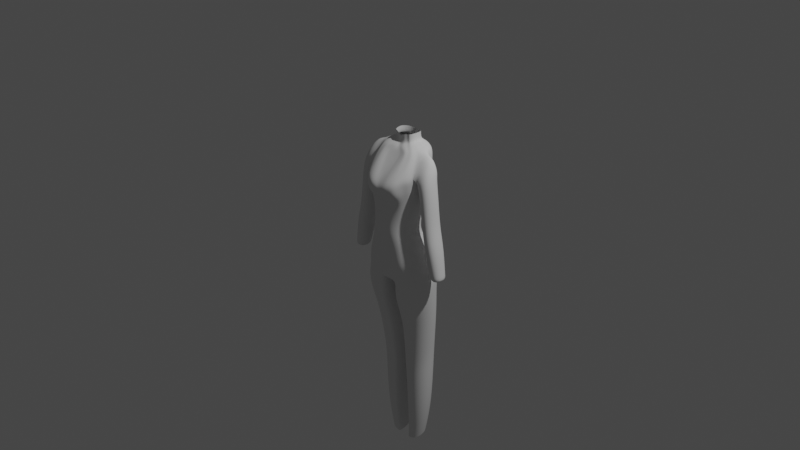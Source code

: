 # Source: femalemodel.blend  (saved by Blender 3.3.6; exported with 4.5.12 LTS)
import bpy
from mathutils import Matrix  # noqa: F401  (used for matrix-valued properties, if any)

bpy.ops.wm.read_factory_settings(use_empty=True)
scene = bpy.context.scene
scene.name = 'Scene'

# ---- collections
col_collection = bpy.data.collections.new('Collection'); scene.collection.children.link(col_collection)

# ---- world
world_world = bpy.data.worlds.new('World'); scene.world = world_world
world_world.use_nodes = True; world_world.node_tree.nodes.clear()
_N = world_world.node_tree.nodes; _L = world_world.node_tree.links
n0 = _N.new('ShaderNodeOutputWorld'); n0.name = 'World Output'; n0.location = (300, 300)
n1 = _N.new('ShaderNodeBackground'); n1.name = 'Background'; n1.location = (10, 300)
n1.inputs[0].default_value = (0.05088, 0.05088, 0.05088, 1.0)
_L.new(n1.outputs[0], n0.inputs[0])
n0.is_active_output = True
world_world.color = (0.05088, 0.05088, 0.05088)
world_world.use_sun_shadow = False
world_world.sun_shadow_jitter_overblur = 0.0

# ---- cameras
cam_camera = bpy.data.cameras.new('Camera')
cam_camera.clip_end = 100.0
cam_camera.ortho_scale = 7.314

# ---- lights
light_light = bpy.data.lights.new('Light', 'POINT')
light_light.transmission_factor = 0.0
light_light.energy = 1000.0
light_light.shadow_soft_size = 0.1
light_light.shadow_maximum_resolution = 0.006
light_light.use_absolute_resolution = True

# ---- meshes
me_cylinder = bpy.data.meshes.new('Cylinder')
me_cylinder.from_pydata([(0.0, 0.8305, -0.9866), (0.0, 0.8305, 1.046), (0.0, -0.8305, -0.9866), (0.0, -0.8305, 1.046), (-0.4449, -0.8146, -1.074), (-0.4689, -0.8146, 0.9115), (-0.5976, -0.7673, -1.105), (-0.62, -0.7673, 0.8735), (-0.7383, -0.6906, -1.134), (-0.7593, -0.6906, 0.8385), (-0.8617, -0.5873, -1.159), (-0.8813, -0.5873, 0.8078), (-0.9629, -0.4614, -1.179), (-0.9815, -0.4614, 0.7826), (-1.038, -0.3178, -1.194), (-1.056, -0.3178, 0.7639), (-1.084, -0.162, -1.204), (-1.102, -0.162, 0.7524), (-1.1, 1.349e-08, -1.207), (-1.117, 1.327e-08, 0.7485), (-1.084, 0.162, -1.204), (-1.102, 0.162, 0.7524), (-1.038, 0.3178, -1.194), (-1.056, 0.3178, 0.7639), (-0.9629, 0.4614, -1.179), (-0.9815, 0.4614, 0.7826), (-0.8617, 0.5873, -1.159), (-0.8813, 0.5873, 0.8078), (-0.7383, 0.6906, -1.134), (-0.7593, 0.6906, 0.8385), (-0.5976, 0.7673, -1.105), (-0.62, 0.7673, 0.8735), (-0.4449, 0.8146, -1.074), (-0.4689, 0.8146, 0.9115), (0.0, 0.9233, 0.2931), (0.0, -0.6128, 0.2931), (-0.2875, -0.598, 0.2931), (-0.4316, -0.5543, 0.2931), (-0.5643, -0.4833, 0.2931), (-0.6807, -0.3878, 0.2931), (-0.7762, -0.2714, 0.2931), (-0.8472, -0.1387, 0.2931), (-0.8909, 0.005421, 0.2931), (-0.9057, 0.1553, 0.2931), (-0.8909, 0.3051, 0.2931), (-0.8472, 0.4492, 0.2931), (-0.7762, 0.582, 0.2931), (-0.6807, 0.6983, 0.2931), (-0.5643, 0.7938, 0.2931), (-0.4316, 0.8648, 0.2931), (-0.2875, 0.9085, 0.2931), (0.0, -0.7217, -0.2687), (-0.2754, -0.7063, -0.2687), (-0.4253, -0.6608, -0.2687), (-0.5635, -0.587, -0.2687), (-0.6846, -0.4876, -0.2687), (-0.784, -0.3664, -0.2687), (-0.8579, -0.2282, -0.2687), (-0.9034, -0.0783, -0.2687), (-0.9187, 0.07763, -0.2687), (-0.9034, 0.2336, -0.2687), (-0.8579, 0.3835, -0.2687), (-0.784, 0.5217, -0.2687), (-0.6846, 0.6428, -0.2687), (-0.5635, 0.7422, -0.2687), (-0.4253, 0.8161, -0.2687), (-0.2754, 0.8616, -0.2687), (0.0, 0.8769, -0.2687), (0.0, 1.142, -1.268), (0.0, -0.987, -1.323), (-0.3896, -0.9681, -1.427), (-0.5711, -0.9119, -1.464), (-0.7383, -0.8207, -1.498), (-0.8849, -0.6979, -1.527), (-1.005, -0.5484, -1.552), (-1.095, -0.3777, -1.57), (-1.15, -0.1926, -1.581), (-1.168, 1.416e-08, -1.585), (-1.15, 0.1926, -1.581), (-1.095, 0.3777, -1.57), (-1.005, 0.5484, -1.552), (-0.8849, 0.6979, -1.527), (-0.7383, 0.9758, -1.442), (-0.5711, 1.067, -1.408), (-0.3896, 1.123, -1.372), (0.0, 1.24, -1.626), (0.0, -1.085, -1.681), (-0.3535, -1.064, -1.795), (-0.5529, -1.002, -1.836), (-0.7366, -0.9018, -1.873), (-0.8977, -0.7669, -1.906), (-1.03, -0.6026, -1.933), (-1.128, -0.415, -1.953), (-1.189, -0.2116, -1.965), (-1.209, 1.359e-08, -1.969), (-1.189, 0.2116, -1.965), (-1.128, 0.415, -1.953), (-1.03, 0.6026, -1.933), (-0.8977, 0.7669, -1.906), (-0.7366, 1.057, -1.818), (-0.5529, 1.157, -1.781), (-0.3535, 1.219, -1.74), (-0.2219, -0.8226, -1.03), (-0.2338, -0.8226, 0.9788), (-0.2219, 0.8226, -1.03), (-0.2338, 0.8226, 0.9788), (-0.1433, 0.9159, 0.2931), (-0.1433, -0.6054, 0.2931), (-0.1373, -0.714, -0.2687), (-0.1373, 0.8693, -0.2687), (-0.1943, -0.9776, -1.375), (-0.1943, 1.133, -1.319), (-0.1763, -1.074, -1.738), (-0.1763, 1.229, -1.683), (-0.3185, 0.7799, 1.676), (-0.3185, -0.8716, 1.064), (-0.5702, 0.7969, 1.606), (-0.732, 0.7636, 1.55), (-0.8811, 0.6996, 1.486), (-1.012, 0.6074, 1.417), (-1.119, 0.4904, 1.345), (-1.199, 0.3532, 1.273), (-1.248, 0.2011, 1.203), (-1.264, 0.03991, 1.139), (-1.248, -0.1242, 1.083), (-1.199, -0.2849, 1.036), (-1.119, -0.436, 1.001), (-1.012, -0.5717, 0.9798), (-0.8811, -0.6868, 0.9722), (-0.732, -0.7769, 0.9787), (-0.5702, -0.8385, 0.9993), (0.0, -0.9045, 1.128), (0.0, 0.763, 1.747), (-0.3745, 0.7239, 1.889), (-0.3745, -0.9582, 1.265), (-0.6308, 0.7413, 1.817), (-0.7956, 0.7073, 1.76), (-0.9475, 0.6422, 1.695), (-1.081, 0.5482, 1.625), (-1.19, 0.429, 1.551), (-1.271, 0.2893, 1.478), (-1.321, 0.1344, 1.407), (-1.338, -0.02979, 1.341), (-1.321, -0.1969, 1.284), (-1.271, -0.3606, 1.237), (-1.19, -0.5145, 1.201), (-1.081, -0.6527, 1.179), (-0.9475, -0.77, 1.172), (-0.7956, -0.8617, 1.178), (-0.6308, -0.9245, 1.199), (0.0, -0.9917, 1.33), (0.0, 0.7067, 1.96), (-0.4578, 0.6664, 2.191), (-0.4578, -1.166, 1.468), (-0.7186, 0.6841, 2.118), (-0.8862, 0.6496, 2.06), (-1.041, 0.5833, 1.994), (-1.176, 0.4877, 1.922), (-1.287, 0.3665, 1.847), (-1.37, 0.2244, 1.773), (-1.421, 0.06681, 1.7), (-1.438, -0.1002, 1.634), (-1.421, -0.2702, 1.575), (-1.37, -0.4367, 1.527), (-1.287, -0.7147, 1.403), (-1.176, -0.8553, 1.381), (-1.041, -0.9745, 1.373), (-0.8862, -1.068, 1.38), (-0.7186, -1.132, 1.401), (0.0, -1.2, 1.534), (0.0, 0.6489, 2.263), (-0.4644, 0.6276, 2.393), (-0.4644, -1.244, 1.655), (-0.7312, 0.6456, 2.318), (-0.9026, 0.6103, 2.259), (-1.061, 0.5425, 2.191), (-1.199, 0.4447, 2.118), (-1.313, 0.3207, 2.041), (-1.397, 0.1753, 1.965), (-1.449, 0.01412, 1.891), (-1.467, -0.1567, 1.823), (-1.449, -0.3307, 1.763), (-1.397, -0.501, 1.714), (-1.313, -0.7826, 1.589), (-1.199, -0.9264, 1.566), (-1.061, -1.048, 1.558), (-0.9026, -1.144, 1.565), (-0.7312, -1.209, 1.587), (0.0, -1.279, 1.723), (0.0, 0.6096, 2.511), (-0.1169, -0.8266, 1.012), (-0.1109, 0.8266, -1.008), (-0.07167, 0.9196, 0.2931), (-0.06865, 0.8731, -0.2687), (-0.09713, 1.137, -1.294), (-0.08813, 1.235, -1.654), (-0.1109, -0.8266, -1.008), (-0.1169, 0.8266, 1.012), (-0.07167, -0.6091, 0.2931), (-0.06865, -0.7178, -0.2687), (-0.09713, -0.9823, -1.349), (-0.08813, -1.079, -1.71), (-0.1261, 0.7714, 1.712), (-0.1261, -0.888, 1.096), (-0.1872, 0.7153, 1.925), (-0.1872, -0.9749, 1.298), (-0.2289, 0.6577, 2.227), (-0.2289, -1.183, 1.501), (-0.2322, 0.6186, 2.474), (-0.2322, -1.262, 1.689), (-0.5288, 0.6276, 2.724), (-0.5288, -1.244, 1.986), (-0.7955, 0.6456, 2.649), (-0.967, 0.6103, 2.59), (-1.125, 0.5425, 2.522), (-1.264, 0.4447, 2.449), (-1.377, 0.3207, 2.372), (-1.462, 0.1753, 2.296), (-1.514, 0.01412, 2.222), (-1.531, -0.1567, 2.154), (-1.514, -0.3307, 2.094), (-1.462, -0.501, 2.045), (-1.377, -0.7826, 1.92), (-1.264, -0.9264, 1.897), (-1.125, -1.048, 1.889), (-0.967, -1.144, 1.896), (-0.7955, -1.209, 1.918), (-0.1586, 0.6186, 2.761), (-0.1586, -1.262, 2.02), (-0.5398, 0.6276, 2.956), (-0.5398, -1.123, 2.306), (-0.8066, 0.6456, 2.881), (-0.9781, 0.6103, 2.822), (-1.136, 0.5425, 2.754), (-1.275, 0.4447, 2.681), (-1.388, 0.3207, 2.604), (-1.473, 0.1753, 2.528), (-1.525, 0.01412, 2.454), (-1.542, -0.1567, 2.386), (-1.525, -0.3307, 2.326), (-1.473, -0.501, 2.277), (-1.388, -0.6611, 2.24), (-1.275, -0.805, 2.217), (-1.136, -0.927, 2.209), (-0.9781, -1.022, 2.216), (-0.8066, -1.088, 2.238), (-0.1696, 0.6186, 2.993), (-0.1696, -1.14, 2.34), (-0.5783, 0.5663, 3.396), (-0.5783, -1.054, 2.795), (-0.8253, 0.583, 3.327), (-0.9841, 0.5504, 3.272), (-1.13, 0.4875, 3.21), (-1.259, 0.397, 3.142), (-1.364, 0.2823, 3.071), (-1.442, 0.1477, 3.0), (-1.49, -0.001598, 2.932), (-1.506, -0.1598, 2.869), (-1.49, -0.3208, 2.813), (-1.442, -0.4785, 2.768), (-1.364, -0.6267, 2.734), (-1.259, -0.7599, 2.713), (-1.13, -0.8729, 2.705), (-0.9841, -0.9612, 2.711), (-0.8253, -1.022, 2.732), (-0.2357, 0.558, 3.431), (-0.2357, -1.07, 2.826), (-0.5512, 0.2193, 4.445), (-0.5512, -1.177, 3.927), (-0.7639, 0.2337, 4.386), (-0.9007, 0.2056, 4.338), (-1.027, 0.1515, 4.285), (-1.137, 0.07351, 4.226), (-1.228, -0.02536, 4.165), (-1.295, -0.1413, 4.104), (-1.337, -0.2699, 4.045), (-1.351, -0.4061, 3.991), (-1.337, -0.5448, 3.943), (-1.295, -0.6807, 3.904), (-1.228, -0.8084, 3.875), (-1.137, -0.9231, 3.856), (-1.027, -1.02, 3.85), (-0.9007, -1.097, 3.855), (-0.7639, -1.149, 3.873), (-0.256, 0.2122, 4.475), (-0.256, -1.19, 3.955), (-0.4272, 0.004539, 6.294), (-0.4272, -1.233, 5.835), (-0.6158, 0.01731, 6.241), (-0.7371, -0.007653, 6.2), (-0.8488, -0.05563, 6.152), (-0.9468, -0.1248, 6.1), (-1.027, -0.2125, 6.046), (-1.087, -0.3153, 5.992), (-1.124, -0.4293, 5.94), (-1.136, -0.5501, 5.891), (-1.124, -0.6731, 5.849), (-1.087, -0.7936, 5.814), (-1.027, -0.9068, 5.788), (-0.9468, -1.009, 5.772), (-0.8488, -1.095, 5.766), (-0.7371, -1.162, 5.771), (-0.6158, -1.209, 5.787), (-0.1654, -0.00181, 6.321), (-0.1654, -1.246, 5.859), (-0.4609, -0.02929, 6.994), (-0.4609, -1.195, 6.561), (-0.6387, -0.01727, 6.944), (-0.7529, -0.04078, 6.904), (-0.8582, -0.08597, 6.859), (-0.9504, -0.1511, 6.811), (-1.026, -0.2337, 6.76), (-1.082, -0.3306, 6.709), (-1.117, -0.438, 6.659), (-1.129, -0.5518, 6.614), (-1.117, -0.6677, 6.574), (-1.082, -0.7811, 6.541), (-1.026, -0.8878, 6.517), (-0.9504, -0.9837, 6.502), (-0.8582, -1.065, 6.496), (-0.7529, -1.129, 6.501), (-0.6387, -1.172, 6.515), (-0.2143, -0.03527, 7.018), (-0.2143, -1.207, 6.584), (-0.4807, -0.09101, 8.733), (-0.4807, -1.126, 8.349), (-0.6385, -0.08033, 8.689), (-0.7399, -0.1012, 8.654), (-0.8333, -0.1413, 8.614), (-0.9153, -0.1992, 8.571), (-0.9825, -0.2725, 8.525), (-1.032, -0.3585, 8.48), (-1.063, -0.4538, 8.436), (-1.074, -0.5549, 8.396), (-1.063, -0.6577, 8.361), (-1.032, -0.7584, 8.332), (-0.9825, -0.8532, 8.31), (-0.9153, -0.9382, 8.296), (-0.8333, -1.01, 8.292), (-0.7399, -1.067, 8.296), (-0.6385, -1.105, 8.309), (-0.2618, -0.09632, 8.755), (-0.2618, -1.137, 8.369), (-0.4139, -0.1919, 9.805), (-0.4139, -1.013, 9.501), (-0.539, -0.1834, 9.77), (-0.6195, -0.2, 9.743), (-0.6936, -0.2318, 9.711), (-0.7586, -0.2777, 9.677), (-0.8119, -0.3359, 9.641), (-0.8515, -0.4041, 9.605), (-0.8759, -0.4797, 9.57), (-0.8842, -0.5599, 9.538), (-0.8759, -0.6414, 9.51), (-0.8515, -0.7214, 9.487), (-0.8119, -0.7965, 9.47), (-0.7586, -0.864, 9.459), (-0.6936, -0.9212, 9.455), (-0.6195, -0.966, 9.459), (-0.539, -0.9966, 9.469), (-0.2402, -0.1961, 9.823), (-0.2402, -1.021, 9.517), (-0.3502, -0.217, 10.2), (-0.3502, -0.9849, 9.92), (-0.4672, -0.2091, 10.17), (-0.5425, -0.2246, 10.15), (-0.6118, -0.2544, 10.12), (-0.6725, -0.2973, 10.08), (-0.7224, -0.3516, 10.05), (-0.7595, -0.4154, 10.02), (-0.7823, -0.4861, 9.985), (-0.79, -0.5611, 9.955), (-0.7823, -0.6374, 9.929), (-0.7595, -0.7121, 9.907), (-0.7224, -0.7824, 9.891), (-0.6725, -0.8455, 9.881), (-0.6118, -0.899, 9.877), (-0.5425, -0.9409, 9.88), (-0.4672, -0.9695, 9.89), (-0.1878, -0.221, 10.22), (-0.1878, -0.9926, 9.935), (0.0, 0.3792, -2.724), (0.0, -1.087, -2.719), (-0.4936, -1.073, -2.796), (-0.6275, -1.032, -2.823), (-0.751, -0.9644, -2.848), (-0.8591, -0.8738, -2.87), (-0.9479, -0.7634, -2.888), (-1.014, -0.6375, -2.902), (-1.014, -0.07997, -3.003), (-0.9479, 0.04596, -2.888), (-0.8591, 0.2342, -2.87), (-0.7219, 0.2798, -2.853), (-0.5985, 0.3678, -2.828), (-0.4646, 0.3652, -2.801), (-0.3746, -1.08, -2.758), (-0.3455, 0.3722, -2.763), (-0.2864, 0.3757, -2.743), (-0.3154, -1.084, -2.738), (-1.042, 0.6026, -2.174), (-0.9098, 0.7669, -2.147), (-0.9098, -0.7669, -2.147), (-1.042, -0.6026, -2.174), (-0.7487, 0.9018, -2.115), (-1.14, -0.415, -2.194), (-0.5649, 1.002, -2.077), (-0.1002, -1.079, -1.951), (-0.1883, -1.074, -1.98), (-0.3656, 1.064, -2.037), (-0.1883, 1.074, -1.98), (-0.3656, -1.064, -2.037), (-0.1002, 1.079, -1.951), (0.0, 1.085, -1.923), (0.0, -1.085, -1.923), (-0.5649, -1.002, -2.077), (-1.14, 0.415, -2.194), (-0.7487, -0.9018, -2.115), (-1.128, -0.415, -1.953), (-1.189, -0.2116, -1.965), (-1.209, 1.359e-08, -1.969), (-1.189, 0.2116, -1.965), (-1.128, 0.415, -1.953), (-1.062, -0.415, -3.027), (-1.14, -0.415, -2.194), (-1.14, 0.415, -2.194), (0.0, 0.2279, -2.92), (0.0, -1.038, -2.916), (-0.4241, -1.026, -2.981), (-0.5384, -0.991, -3.005), (-0.6438, -0.9335, -3.026), (-0.7361, -0.8562, -3.045), (-0.8119, -0.7619, -3.06), (-0.8682, -0.6544, -3.072), (-0.8682, -0.1785, -3.072), (-0.8119, -0.07097, -3.06), (-0.7361, 0.1011, -3.045), (-0.619, 0.1465, -3.03), (-0.5136, 0.2247, -3.009), (-0.3993, 0.216, -2.986), (-0.3225, -1.032, -2.949), (-0.2977, 0.222, -2.953), (-0.2471, 0.2249, -2.937), (-0.2719, -1.035, -2.932), (-0.9095, -0.4645, -3.092), (0.0, 0.1293, -3.021), (0.0, -0.9849, -3.006), (-0.2502, -0.973, -3.072), (-0.3645, -0.9376, -3.095), (-0.4692, -0.9335, -3.127), (-0.5615, -0.8562, -3.146), (-0.6373, -0.7619, -3.161), (-0.6936, -0.6544, -3.172), (-0.6936, -0.1785, -3.172), (-0.6373, -0.07097, -3.161), (-0.5615, 0.02327, -3.146), (-0.4444, 0.02454, -3.131), (-0.339, 0.082, -3.11), (-0.2247, 0.1174, -3.086), (-0.1485, -0.979, -3.039), (-0.1231, 0.1234, -3.054), (-0.07255, 0.1264, -3.037), (-0.09801, -0.9819, -3.023), (-0.7349, -0.4645, -3.193), (0.0, 0.01077, -3.113), (0.0, -0.915, -3.11), (-0.1873, -0.9055, -3.162), (-0.2779, -0.8775, -3.18), (-0.3614, -0.8319, -3.197), (-0.4347, -0.7706, -3.212), (-0.4948, -0.6959, -3.224), (-0.5394, -0.6106, -3.233), (-0.5394, -0.2333, -3.233), (-0.4948, -0.148, -3.224), (-0.4347, -0.07332, -3.212), (-0.3418, -0.07232, -3.2), (-0.2582, -0.02675, -3.183), (-0.1676, 0.001301, -3.165), (-0.1067, -0.9103, -3.136), (-0.08704, 0.006051, -3.139), (-0.04697, 0.008413, -3.126), (-0.06665, -0.9126, -3.123), (-0.5721, -0.4601, -3.25), (0.0, -0.04703, -3.189), (0.0, -0.8549, -3.186), (-0.1441, -0.8466, -3.231), (-0.2232, -0.8221, -3.247), (-0.2961, -0.7823, -3.262), (-0.36, -0.7288, -3.275), (-0.4124, -0.6637, -3.286), (-0.4514, -0.5893, -3.294), (-0.4514, -0.26, -3.294), (-0.4124, -0.1856, -3.286), (-0.36, -0.1204, -3.275), (-0.2789, -0.1195, -3.265), (-0.206, -0.07978, -3.25), (-0.1269, -0.0553, -3.234), (-0.07378, -0.8507, -3.208), (-0.05661, -0.05115, -3.211), (-0.02166, -0.04909, -3.2), (-0.03882, -0.8528, -3.197), (-0.4799, -0.4579, -3.308), (0.0, -0.04703, -3.461), (0.0, -0.8549, -3.458), (-0.134, -0.8466, -3.503), (-0.2131, -0.8221, -3.519), (-0.286, -0.7823, -3.534), (-0.3499, -0.7288, -3.547), (-0.4023, -0.6637, -3.558), (-0.4413, -0.5893, -3.565), (-0.4413, -0.26, -3.565), (-0.4023, -0.1856, -3.558), (-0.3499, -0.1204, -3.547), (-0.2688, -0.1195, -3.537), (-0.1959, -0.07978, -3.522), (-0.1168, -0.0553, -3.506), (-0.06371, -0.8507, -3.48), (-0.04654, -0.05115, -3.483), (-0.01158, -0.04909, -3.472), (-0.02875, -0.8528, -3.469), (-0.4699, -0.4579, -3.58), (-1.763, -0.4012, -2.254), (-1.763, -0.4012, -2.254), (-1.763, 0.4289, -2.254), (-1.524, -0.06614, -2.852), (-1.568, -0.4012, -2.884), (-1.23, 0.4389, -1.281), (-1.272, -0.4408, -1.288), (-1.888, 0.4557, -1.388), (-1.846, -0.4261, -1.382), (-1.425, 0.4169, -0.1474), (-1.425, -0.417, -0.1474), (-1.969, 0.4308, -0.2364), (-1.969, -0.4031, -0.2364), (-1.531, 0.4426, 0.6781), (-1.589, -0.445, 0.6686), (-2.227, 0.4604, 0.5642), (-2.169, -0.4302, 0.5737), (-1.816, 0.341, 1.707), (-1.86, -0.3397, 1.699), (-2.35, 0.3547, 1.619), (-2.305, -0.3283, 1.627), (-1.889, 0.3292, 1.898), (-1.932, -0.3274, 1.891), (-2.404, 0.3423, 1.814), (-2.361, -0.3164, 1.821)], [], [(107, 103, 5, 36), (36, 5, 7, 37), (37, 7, 9, 38), (38, 9, 11, 39), (39, 11, 13, 40), (40, 13, 15, 41), (41, 15, 17, 42), (42, 17, 19, 43), (43, 19, 21, 44), (44, 21, 23, 45), (45, 23, 25, 46), (46, 25, 27, 47), (47, 27, 29, 48), (48, 29, 31, 49), (49, 31, 33, 50), (192, 197, 1, 34), (193, 192, 34, 67), (65, 49, 50, 66), (64, 48, 49, 65), (63, 47, 48, 64), (62, 46, 47, 63), (61, 45, 46, 62), (60, 44, 45, 61), (59, 43, 44, 60), (58, 42, 43, 59), (57, 41, 42, 58), (56, 40, 41, 57), (55, 39, 40, 56), (54, 38, 39, 55), (53, 37, 38, 54), (52, 36, 37, 53), (108, 107, 36, 52), (102, 108, 52, 4), (4, 52, 53, 6), (6, 53, 54, 8), (8, 54, 55, 10), (10, 55, 56, 12), (12, 56, 57, 14), (14, 57, 58, 16), (16, 58, 59, 18), (18, 59, 60, 20), (20, 60, 61, 22), (22, 61, 62, 24), (24, 62, 63, 26), (26, 63, 64, 28), (28, 64, 65, 30), (30, 65, 66, 32), (191, 193, 67, 0), (6, 8, 72, 71), (16, 18, 77, 76), (26, 28, 82, 81), (102, 4, 70, 110), (12, 14, 75, 74), (22, 24, 80, 79), (191, 0, 68, 194), (8, 10, 73, 72), (18, 20, 78, 77), (28, 30, 83, 82), (4, 6, 71, 70), (14, 16, 76, 75), (24, 26, 81, 80), (10, 12, 74, 73), (20, 22, 79, 78), (30, 32, 84, 83), (76, 77, 94, 93), (110, 70, 87, 112), (194, 68, 85, 195), (77, 78, 95, 94), (70, 71, 88, 87), (78, 79, 96, 95), (71, 72, 89, 88), (79, 80, 97, 96), (72, 73, 90, 89), (80, 81, 98, 97), (73, 74, 91, 90), (81, 82, 99, 98), (74, 75, 92, 91), (82, 83, 100, 99), (75, 76, 93, 92), (83, 84, 101, 100), (27, 25, 120, 119), (84, 111, 113, 101), (200, 110, 112, 201), (32, 104, 111, 84), (196, 102, 110, 200), (32, 66, 109, 104), (196, 199, 108, 102), (199, 198, 107, 108), (66, 50, 106, 109), (50, 33, 105, 106), (198, 190, 103, 107), (17, 15, 125, 124), (7, 5, 130, 129), (31, 29, 118, 117), (21, 19, 123, 122), (11, 9, 128, 127), (197, 105, 114, 202), (105, 33, 116, 114), (25, 23, 121, 120), (15, 13, 126, 125), (190, 3, 131, 203), (5, 103, 115, 130), (29, 27, 119, 118), (19, 17, 124, 123), (9, 7, 129, 128), (33, 31, 117, 116), (23, 21, 122, 121), (13, 11, 127, 126), (128, 129, 148, 147), (121, 122, 141, 140), (130, 115, 134, 149), (129, 130, 149, 148), (122, 123, 142, 141), (114, 116, 135, 133), (203, 131, 150, 205), (123, 124, 143, 142), (116, 117, 136, 135), (124, 125, 144, 143), (117, 118, 137, 136), (125, 126, 145, 144), (118, 119, 138, 137), (126, 127, 146, 145), (119, 120, 139, 138), (127, 128, 147, 146), (120, 121, 140, 139), (202, 114, 133, 204), (147, 148, 167, 166), (140, 141, 160, 159), (149, 134, 153, 168), (148, 149, 168, 167), (141, 142, 161, 160), (133, 135, 154, 152), (205, 150, 169, 207), (142, 143, 162, 161), (135, 136, 155, 154), (143, 144, 163, 162), (136, 137, 156, 155), (144, 145, 164, 163), (137, 138, 157, 156), (145, 146, 165, 164), (138, 139, 158, 157), (146, 147, 166, 165), (139, 140, 159, 158), (204, 133, 152, 206), (207, 169, 188, 209), (161, 162, 181, 180), (154, 155, 174, 173), (162, 163, 182, 181), (155, 156, 175, 174), (163, 164, 183, 182), (156, 157, 176, 175), (164, 165, 184, 183), (157, 158, 177, 176), (165, 166, 185, 184), (158, 159, 178, 177), (206, 152, 171, 208), (166, 167, 186, 185), (159, 160, 179, 178), (168, 153, 172, 187), (167, 168, 187, 186), (160, 161, 180, 179), (152, 154, 173, 171), (189, 208, 209, 188), (170, 206, 208, 189), (153, 207, 209, 172), (151, 204, 206, 170), (134, 205, 207, 153), (132, 202, 204, 151), (115, 203, 205, 134), (103, 190, 203, 115), (1, 197, 202, 132), (35, 3, 190, 198), (51, 35, 198, 199), (2, 51, 199, 196), (2, 196, 200, 69), (69, 200, 201, 86), (111, 194, 195, 113), (104, 191, 194, 111), (104, 109, 193, 191), (109, 106, 192, 193), (106, 105, 197, 192), (180, 181, 220, 219), (173, 174, 213, 212), (181, 182, 221, 220), (172, 209, 228, 211), (174, 175, 214, 213), (182, 183, 222, 221), (209, 208, 227, 228), (175, 176, 215, 214), (183, 184, 223, 222), (176, 177, 216, 215), (184, 185, 224, 223), (177, 178, 217, 216), (208, 171, 210, 227), (185, 186, 225, 224), (178, 179, 218, 217), (187, 172, 211, 226), (186, 187, 226, 225), (179, 180, 219, 218), (171, 173, 212, 210), (221, 222, 241, 240), (214, 215, 234, 233), (222, 223, 242, 241), (215, 216, 235, 234), (223, 224, 243, 242), (216, 217, 236, 235), (227, 210, 229, 246), (224, 225, 244, 243), (217, 218, 237, 236), (226, 211, 230, 245), (225, 226, 245, 244), (218, 219, 238, 237), (210, 212, 231, 229), (211, 228, 247, 230), (219, 220, 239, 238), (212, 213, 232, 231), (228, 227, 246, 247), (220, 221, 240, 239), (213, 214, 233, 232), (247, 246, 265, 266), (239, 240, 259, 258), (232, 233, 252, 251), (240, 241, 260, 259), (233, 234, 253, 252), (241, 242, 261, 260), (234, 235, 254, 253), (242, 243, 262, 261), (235, 236, 255, 254), (246, 229, 248, 265), (243, 244, 263, 262), (236, 237, 256, 255), (245, 230, 249, 264), (244, 245, 264, 263), (237, 238, 257, 256), (229, 231, 250, 248), (230, 247, 266, 249), (238, 239, 258, 257), (231, 232, 251, 250), (259, 260, 279, 278), (252, 253, 272, 271), (260, 261, 280, 279), (253, 254, 273, 272), (261, 262, 281, 280), (254, 255, 274, 273), (265, 248, 267, 284), (262, 263, 282, 281), (255, 256, 275, 274), (264, 249, 268, 283), (263, 264, 283, 282), (256, 257, 276, 275), (248, 250, 269, 267), (249, 266, 285, 268), (257, 258, 277, 276), (250, 251, 270, 269), (266, 265, 284, 285), (258, 259, 278, 277), (251, 252, 271, 270), (277, 278, 297, 296), (270, 271, 290, 289), (278, 279, 298, 297), (271, 272, 291, 290), (279, 280, 299, 298), (272, 273, 292, 291), (280, 281, 300, 299), (273, 274, 293, 292), (284, 267, 286, 303), (281, 282, 301, 300), (274, 275, 294, 293), (283, 268, 287, 302), (282, 283, 302, 301), (275, 276, 295, 294), (267, 269, 288, 286), (268, 285, 304, 287), (276, 277, 296, 295), (269, 270, 289, 288), (285, 284, 303, 304), (300, 301, 320, 319), (293, 294, 313, 312), (302, 287, 306, 321), (301, 302, 321, 320), (294, 295, 314, 313), (286, 288, 307, 305), (287, 304, 323, 306), (295, 296, 315, 314), (288, 289, 308, 307), (304, 303, 322, 323), (296, 297, 316, 315), (289, 290, 309, 308), (297, 298, 317, 316), (290, 291, 310, 309), (298, 299, 318, 317), (291, 292, 311, 310), (299, 300, 319, 318), (292, 293, 312, 311), (303, 286, 305, 322), (318, 319, 338, 337), (311, 312, 331, 330), (322, 305, 324, 341), (319, 320, 339, 338), (312, 313, 332, 331), (321, 306, 325, 340), (320, 321, 340, 339), (313, 314, 333, 332), (305, 307, 326, 324), (306, 323, 342, 325), (314, 315, 334, 333), (307, 308, 327, 326), (323, 322, 341, 342), (315, 316, 335, 334), (308, 309, 328, 327), (316, 317, 336, 335), (309, 310, 329, 328), (317, 318, 337, 336), (310, 311, 330, 329), (336, 337, 356, 355), (329, 330, 349, 348), (337, 338, 357, 356), (330, 331, 350, 349), (341, 324, 343, 360), (338, 339, 358, 357), (331, 332, 351, 350), (340, 325, 344, 359), (339, 340, 359, 358), (332, 333, 352, 351), (324, 326, 345, 343), (325, 342, 361, 344), (333, 334, 353, 352), (326, 327, 346, 345), (342, 341, 360, 361), (334, 335, 354, 353), (327, 328, 347, 346), (335, 336, 355, 354), (328, 329, 348, 347), (354, 355, 374, 373), (347, 348, 367, 366), (355, 356, 375, 374), (348, 349, 368, 367), (356, 357, 376, 375), (349, 350, 369, 368), (360, 343, 362, 379), (357, 358, 377, 376), (350, 351, 370, 369), (359, 344, 363, 378), (358, 359, 378, 377), (351, 352, 371, 370), (343, 345, 364, 362), (344, 361, 380, 363), (352, 353, 372, 371), (345, 346, 365, 364), (361, 360, 379, 380), (353, 354, 373, 372), (346, 347, 366, 365), (399, 400, 391, 390), (401, 402, 387, 386), (400, 403, 392, 391), (402, 404, 388, 387), (403, 405, 393, 392), (406, 407, 395, 398), (404, 92, 417, 423), (405, 408, 394, 393), (408, 409, 396, 394), (407, 410, 383, 395), (411, 412, 381, 397), (413, 406, 398, 382), (388, 404, 423, 422), (410, 414, 384, 383), (409, 411, 397, 396), (414, 416, 385, 384), (415, 399, 390, 389), (416, 401, 386, 385), (89, 90, 401, 416), (96, 97, 399, 415), (88, 89, 416, 414), (113, 195, 411, 409), (94, 95, 420, 419), (87, 88, 414, 410), (86, 201, 406, 413), (195, 85, 412, 411), (112, 87, 410, 407), (93, 94, 419, 418), (101, 113, 409, 408), (100, 101, 408, 405), (201, 112, 407, 406), (99, 100, 405, 403), (91, 92, 404, 402), (98, 99, 403, 400), (90, 91, 402, 401), (97, 98, 400, 399), (95, 96, 421, 420), (96, 415, 424, 421), (92, 93, 418, 417), (415, 94, 95, 420, 96, 421), (92, 404, 94, 93), (415, 404, 94), (415, 389, 523, 522), (387, 388, 432, 431), (394, 396, 440, 438), (389, 390, 434, 433), (422, 389, 433, 443), (396, 397, 441, 440), (390, 391, 435, 434), (395, 383, 427, 439), (382, 398, 442, 426), (388, 422, 443, 432), (391, 392, 436, 435), (383, 384, 428, 427), (392, 393, 437, 436), (384, 385, 429, 428), (393, 394, 438, 437), (385, 386, 430, 429), (397, 381, 425, 441), (386, 387, 431, 430), (398, 395, 439, 442), (434, 435, 454, 453), (439, 427, 446, 458), (426, 442, 461, 445), (435, 436, 455, 454), (427, 428, 447, 446), (432, 443, 462, 451), (436, 437, 456, 455), (428, 429, 448, 447), (443, 433, 452, 462), (437, 438, 457, 456), (429, 430, 449, 448), (441, 425, 444, 460), (430, 431, 450, 449), (442, 439, 458, 461), (431, 432, 451, 450), (438, 440, 459, 457), (433, 434, 453, 452), (440, 441, 460, 459), (453, 454, 473, 472), (458, 446, 465, 477), (445, 461, 480, 464), (454, 455, 474, 473), (446, 447, 466, 465), (451, 462, 481, 470), (455, 456, 475, 474), (447, 448, 467, 466), (462, 452, 471, 481), (456, 457, 476, 475), (448, 449, 468, 467), (460, 444, 463, 479), (449, 450, 469, 468), (461, 458, 477, 480), (450, 451, 470, 469), (457, 459, 478, 476), (452, 453, 472, 471), (459, 460, 479, 478), (465, 466, 485, 484), (470, 481, 500, 489), (474, 475, 494, 493), (466, 467, 486, 485), (481, 471, 490, 500), (475, 476, 495, 494), (467, 468, 487, 486), (479, 463, 482, 498), (468, 469, 488, 487), (480, 477, 496, 499), (469, 470, 489, 488), (476, 478, 497, 495), (471, 472, 491, 490), (478, 479, 498, 497), (472, 473, 492, 491), (477, 465, 484, 496), (464, 480, 499, 483), (473, 474, 493, 492), (484, 485, 504, 503), (489, 500, 519, 508), (493, 494, 513, 512), (485, 486, 505, 504), (500, 490, 509, 519), (494, 495, 514, 513), (486, 487, 506, 505), (498, 482, 501, 517), (487, 488, 507, 506), (499, 496, 515, 518), (488, 489, 508, 507), (495, 497, 516, 514), (490, 491, 510, 509), (497, 498, 517, 516), (491, 492, 511, 510), (496, 484, 503, 515), (483, 499, 518, 502), (492, 493, 512, 511), (520, 522, 523, 524, 521), (422, 423, 521, 524), (423, 404, 520, 521), (415, 522, 527, 525), (389, 422, 524, 523), (528, 526, 530, 532), (404, 415, 525, 526), (520, 404, 526, 528), (522, 520, 528, 527), (529, 531, 535, 533), (527, 528, 532, 531), (525, 527, 531, 529), (526, 525, 529, 530), (536, 534, 538, 540), (530, 529, 533, 534), (532, 530, 534, 536), (531, 532, 536, 535), (539, 540, 544, 543), (535, 536, 540, 539), (533, 535, 539, 537), (534, 533, 537, 538), (542, 541, 543, 544), (537, 539, 543, 541), (538, 537, 541, 542), (540, 538, 542, 544)])
me_cylinder.polygons.foreach_set('use_smooth', [True] * 510)
_uv = me_cylinder.uv_layers.new(name='UVMap')
_uv.uv.foreach_set('vector', [0.4844, 0.8356, 0.4844, 1.0, 0.4688, 1.0, 0.4688, 0.8356, 0.4688, 0.8356, 0.4688, 1.0, 0.4375, 1.0, 0.4375, 0.8356, 0.4375, 0.8356, 0.4375, 1.0, 0.4062, 1.0, 0.4062, 0.8356, 0.4062, 0.8356, 0.4062, 1.0, 0.375, 1.0, 0.375, 0.8356, 0.375, 0.8356, 0.375, 1.0, 0.3438, 1.0, 0.3438, 0.8356, 0.3438, 0.8356, 0.3438, 1.0, 0.3125, 1.0, 0.3125, 0.8356, 0.3125, 0.8356, 0.3125, 1.0, 0.2812, 1.0, 0.2812, 0.8356, 0.2812, 0.8356, 0.2812, 1.0, 0.25, 1.0, 0.25, 0.8356, 0.25, 0.8356, 0.25, 1.0, 0.2188, 1.0, 0.2188, 0.8356, 0.2188, 0.8356, 0.2188, 1.0, 0.1875, 1.0, 0.1875, 0.8356, 0.1875, 0.8356, 0.1875, 1.0, 0.1562, 1.0, 0.1562, 0.8356, 0.1562, 0.8356, 0.1562, 1.0, 0.125, 1.0, 0.125, 0.8356, 0.125, 0.8356, 0.125, 1.0, 0.09375, 1.0, 0.09375, 0.8356, 0.09375, 0.8356, 0.09375, 1.0, 0.0625, 1.0, 0.0625, 0.8356, 0.0625, 0.8356, 0.0625, 1.0, 0.03125, 1.0, 0.03125, 0.8356, 0.007791, 0.8356, 0.007791, 1.0, 0.0, 1.0, 0.0, 0.8356, 0.007791, 0.6678, 0.007791, 0.8356, 0.0, 0.8356, 0.0, 0.6678, 0.0625, 0.6678, 0.0625, 0.8356, 0.03125, 0.8356, 0.03125, 0.6678, 0.09375, 0.6678, 0.09375, 0.8356, 0.0625, 0.8356, 0.0625, 0.6678, 0.125, 0.6678, 0.125, 0.8356, 0.09375, 0.8356, 0.09375, 0.6678, 0.1562, 0.6678, 0.1562, 0.8356, 0.125, 0.8356, 0.125, 0.6678, 0.1875, 0.6678, 0.1875, 0.8356, 0.1562, 0.8356, 0.1562, 0.6678, 0.2187, 0.6678, 0.2188, 0.8356, 0.1875, 0.8356, 0.1875, 0.6678, 0.25, 0.6678, 0.25, 0.8356, 0.2188, 0.8356, 0.2187, 0.6678, 0.2812, 0.6678, 0.2812, 0.8356, 0.25, 0.8356, 0.25, 0.6678, 0.3125, 0.6678, 0.3125, 0.8356, 0.2812, 0.8356, 0.2812, 0.6678, 0.3438, 0.6678, 0.3438, 0.8356, 0.3125, 0.8356, 0.3125, 0.6678, 0.375, 0.6678, 0.375, 0.8356, 0.3438, 0.8356, 0.3438, 0.6678, 0.4062, 0.6678, 0.4062, 0.8356, 0.375, 0.8356, 0.375, 0.6678, 0.4375, 0.6678, 0.4375, 0.8356, 0.4062, 0.8356, 0.4062, 0.6678, 0.4688, 0.6678, 0.4688, 0.8356, 0.4375, 0.8356, 0.4375, 0.6678, 0.4844, 0.6678, 0.4844, 0.8356, 0.4688, 0.8356, 0.4688, 0.6678, 0.4844, 0.5, 0.4844, 0.6678, 0.4688, 0.6678, 0.4688, 0.5, 0.4688, 0.5, 0.4688, 0.6678, 0.4375, 0.6678, 0.4375, 0.5, 0.4375, 0.5, 0.4375, 0.6678, 0.4062, 0.6678, 0.4062, 0.5, 0.4062, 0.5, 0.4062, 0.6678, 0.375, 0.6678, 0.375, 0.5, 0.375, 0.5, 0.375, 0.6678, 0.3438, 0.6678, 0.3438, 0.5, 0.3438, 0.5, 0.3438, 0.6678, 0.3125, 0.6678, 0.3125, 0.5, 0.3125, 0.5, 0.3125, 0.6678, 0.2812, 0.6678, 0.2812, 0.5, 0.2812, 0.5, 0.2812, 0.6678, 0.25, 0.6678, 0.25, 0.5, 0.25, 0.5, 0.25, 0.6678, 0.2187, 0.6678, 0.2188, 0.5, 0.2188, 0.5, 0.2187, 0.6678, 0.1875, 0.6678, 0.1875, 0.5, 0.1875, 0.5, 0.1875, 0.6678, 0.1562, 0.6678, 0.1562, 0.5, 0.1562, 0.5, 0.1562, 0.6678, 0.125, 0.6678, 0.125, 0.5, 0.125, 0.5, 0.125, 0.6678, 0.09375, 0.6678, 0.09375, 0.5, 0.09375, 0.5, 0.09375, 0.6678, 0.0625, 0.6678, 0.0625, 0.5, 0.0625, 0.5, 0.0625, 0.6678, 0.03125, 0.6678, 0.03125, 0.5, 0.007791, 0.5, 0.007791, 0.6678, 0.0, 0.6678, 0.0, 0.5, 0.4375, 0.5, 0.4062, 0.5, 0.4062, 0.5, 0.4375, 0.5, 0.2812, 0.5, 0.25, 0.5, 0.25, 0.5, 0.2812, 0.5, 0.125, 0.5, 0.09375, 0.5, 0.09375, 0.5, 0.125, 0.5, 0.4844, 0.5, 0.4688, 0.5, 0.4688, 0.5, 0.4844, 0.5, 0.3438, 0.5, 0.3125, 0.5, 0.3125, 0.5, 0.3438, 0.5, 0.1875, 0.5, 0.1562, 0.5, 0.1562, 0.5, 0.1875, 0.5, 0.007791, 0.5, 0.0, 0.5, 0.0, 0.5, 0.007791, 0.5, 0.4062, 0.5, 0.375, 0.5, 0.375, 0.5, 0.4062, 0.5, 0.25, 0.5, 0.2188, 0.5, 0.2188, 0.5, 0.25, 0.5, 0.09375, 0.5, 0.0625, 0.5, 0.0625, 0.5, 0.09375, 0.5, 0.4688, 0.5, 0.4375, 0.5, 0.4375, 0.5, 0.4688, 0.5, 0.3125, 0.5, 0.2812, 0.5, 0.2812, 0.5, 0.3125, 0.5, 0.1562, 0.5, 0.125, 0.5, 0.125, 0.5, 0.1562, 0.5, 0.375, 0.5, 0.3438, 0.5, 0.3438, 0.5, 0.375, 0.5, 0.2188, 0.5, 0.1875, 0.5, 0.1875, 0.5, 0.2188, 0.5, 0.0625, 0.5, 0.03125, 0.5, 0.03125, 0.5, 0.0625, 0.5, 0.2812, 0.5, 0.25, 0.5, 0.25, 0.5, 0.2812, 0.5, 0.4844, 0.5, 0.4688, 0.5, 0.4688, 0.5, 0.4844, 0.5, 0.007791, 0.5, 0.0, 0.5, 0.0, 0.5, 0.007791, 0.5, 0.25, 0.5, 0.2188, 0.5, 0.2188, 0.5, 0.25, 0.5, 0.4688, 0.5, 0.4375, 0.5, 0.4375, 0.5, 0.4688, 0.5, 0.2188, 0.5, 0.1875, 0.5, 0.1875, 0.5, 0.2188, 0.5, 0.4375, 0.5, 0.4062, 0.5, 0.4062, 0.5, 0.4375, 0.5, 0.1875, 0.5, 0.1562, 0.5, 0.1562, 0.5, 0.1875, 0.5, 0.4062, 0.5, 0.375, 0.5, 0.375, 0.5, 0.4062, 0.5, 0.1562, 0.5, 0.125, 0.5, 0.125, 0.5, 0.1562, 0.5, 0.375, 0.5, 0.3438, 0.5, 0.3438, 0.5, 0.375, 0.5, 0.125, 0.5, 0.09375, 0.5, 0.09375, 0.5, 0.125, 0.5, 0.3438, 0.5, 0.3125, 0.5, 0.3125, 0.5, 0.3438, 0.5, 0.09375, 0.5, 0.0625, 0.5, 0.0625, 0.5, 0.09375, 0.5, 0.3125, 0.5, 0.2812, 0.5, 0.2812, 0.5, 0.3125, 0.5, 0.0625, 0.5, 0.03125, 0.5, 0.03125, 0.5, 0.0625, 0.5, 0.125, 1.0, 0.1562, 1.0, 0.1562, 1.0, 0.125, 1.0, 0.03125, 0.5, 0.01558, 0.5, 0.01558, 0.5, 0.03125, 0.5, 0.4922, 0.5, 0.4844, 0.5, 0.4844, 0.5, 0.4922, 0.5, 0.03125, 0.5, 0.01558, 0.5, 0.01558, 0.5, 0.03125, 0.5, 0.4922, 0.5, 0.4844, 0.5, 0.4844, 0.5, 0.4922, 0.5, 0.03125, 0.5, 0.03125, 0.6678, 0.01558, 0.6678, 0.01558, 0.5, 0.4922, 0.5, 0.4922, 0.6678, 0.4844, 0.6678, 0.4844, 0.5, 0.4922, 0.6678, 0.4922, 0.8356, 0.4844, 0.8356, 0.4844, 0.6678, 0.03125, 0.6678, 0.03125, 0.8356, 0.01558, 0.8356, 0.01558, 0.6678, 0.03125, 0.8356, 0.03125, 1.0, 0.01558, 1.0, 0.01558, 0.8356, 0.4922, 0.8356, 0.4922, 1.0, 0.4844, 1.0, 0.4844, 0.8356, 0.2812, 1.0, 0.3125, 1.0, 0.3125, 1.0, 0.2812, 1.0, 0.4375, 1.0, 0.4688, 1.0, 0.4688, 1.0, 0.4375, 1.0, 0.0625, 1.0, 0.09375, 1.0, 0.09375, 1.0, 0.0625, 1.0, 0.2188, 1.0, 0.25, 1.0, 0.25, 1.0, 0.2188, 1.0, 0.375, 1.0, 0.4062, 1.0, 0.4062, 1.0, 0.375, 1.0, 0.007791, 1.0, 0.01558, 1.0, 0.01558, 1.0, 0.007791, 1.0, 0.01558, 1.0, 0.03125, 1.0, 0.03125, 1.0, 0.01558, 1.0, 0.1562, 1.0, 0.1875, 1.0, 0.1875, 1.0, 0.1562, 1.0, 0.3125, 1.0, 0.3438, 1.0, 0.3438, 1.0, 0.3125, 1.0, 0.4922, 1.0, 0.5, 1.0, 0.5, 1.0, 0.4922, 1.0, 0.4688, 1.0, 0.4844, 1.0, 0.4844, 1.0, 0.4688, 1.0, 0.09375, 1.0, 0.125, 1.0, 0.125, 1.0, 0.09375, 1.0, 0.25, 1.0, 0.2812, 1.0, 0.2812, 1.0, 0.25, 1.0, 0.4062, 1.0, 0.4375, 1.0, 0.4375, 1.0, 0.4062, 1.0, 0.03125, 1.0, 0.0625, 1.0, 0.0625, 1.0, 0.03125, 1.0, 0.1875, 1.0, 0.2188, 1.0, 0.2188, 1.0, 0.1875, 1.0, 0.3438, 1.0, 0.375, 1.0, 0.375, 1.0, 0.3438, 1.0, 0.4062, 1.0, 0.4375, 1.0, 0.4375, 1.0, 0.4062, 1.0, 0.1875, 1.0, 0.2188, 1.0, 0.2188, 1.0, 0.1875, 1.0, 0.4688, 1.0, 0.4844, 1.0, 0.4844, 1.0, 0.4688, 1.0, 0.4375, 1.0, 0.4688, 1.0, 0.4688, 1.0, 0.4375, 1.0, 0.2188, 1.0, 0.25, 1.0, 0.25, 1.0, 0.2188, 1.0, 0.01558, 1.0, 0.03125, 1.0, 0.03125, 1.0, 0.01558, 1.0, 0.4922, 1.0, 0.5, 1.0, 0.5, 1.0, 0.4922, 1.0, 0.25, 1.0, 0.2812, 1.0, 0.2812, 1.0, 0.25, 1.0, 0.03125, 1.0, 0.0625, 1.0, 0.0625, 1.0, 0.03125, 1.0, 0.2812, 1.0, 0.3125, 1.0, 0.3125, 1.0, 0.2812, 1.0, 0.0625, 1.0, 0.09375, 1.0, 0.09375, 1.0, 0.0625, 1.0, 0.3125, 1.0, 0.3438, 1.0, 0.3438, 1.0, 0.3125, 1.0, 0.09375, 1.0, 0.125, 1.0, 0.125, 1.0, 0.09375, 1.0, 0.3438, 1.0, 0.375, 1.0, 0.375, 1.0, 0.3438, 1.0, 0.125, 1.0, 0.1562, 1.0, 0.1562, 1.0, 0.125, 1.0, 0.375, 1.0, 0.4062, 1.0, 0.4062, 1.0, 0.375, 1.0, 0.1562, 1.0, 0.1875, 1.0, 0.1875, 1.0, 0.1562, 1.0, 0.007791, 1.0, 0.01558, 1.0, 0.01558, 1.0, 0.007791, 1.0, 0.4062, 1.0, 0.4375, 1.0, 0.4375, 1.0, 0.4062, 1.0, 0.1875, 1.0, 0.2188, 1.0, 0.2188, 1.0, 0.1875, 1.0, 0.4688, 1.0, 0.4844, 1.0, 0.4844, 1.0, 0.4688, 1.0, 0.4375, 1.0, 0.4688, 1.0, 0.4688, 1.0, 0.4375, 1.0, 0.2188, 1.0, 0.25, 1.0, 0.25, 1.0, 0.2188, 1.0, 0.01558, 1.0, 0.03125, 1.0, 0.03125, 1.0, 0.01558, 1.0, 0.4922, 1.0, 0.5, 1.0, 0.5, 1.0, 0.4922, 1.0, 0.25, 1.0, 0.2812, 1.0, 0.2812, 1.0, 0.25, 1.0, 0.03125, 1.0, 0.0625, 1.0, 0.0625, 1.0, 0.03125, 1.0, 0.2812, 1.0, 0.3125, 1.0, 0.3125, 1.0, 0.2812, 1.0, 0.0625, 1.0, 0.09375, 1.0, 0.09375, 1.0, 0.0625, 1.0, 0.3125, 1.0, 0.3438, 1.0, 0.3438, 1.0, 0.3125, 1.0, 0.09375, 1.0, 0.125, 1.0, 0.125, 1.0, 0.09375, 1.0, 0.3438, 1.0, 0.375, 1.0, 0.375, 1.0, 0.3438, 1.0, 0.125, 1.0, 0.1562, 1.0, 0.1562, 1.0, 0.125, 1.0, 0.375, 1.0, 0.4062, 1.0, 0.4062, 1.0, 0.375, 1.0, 0.1562, 1.0, 0.1875, 1.0, 0.1875, 1.0, 0.1562, 1.0, 0.007791, 1.0, 0.01558, 1.0, 0.01558, 1.0, 0.007791, 1.0, 0.4922, 1.0, 0.5, 1.0, 0.5, 1.0, 0.4922, 1.0, 0.25, 1.0, 0.2812, 1.0, 0.2812, 1.0, 0.25, 1.0, 0.03125, 1.0, 0.0625, 1.0, 0.0625, 1.0, 0.03125, 1.0, 0.2812, 1.0, 0.3125, 1.0, 0.3125, 1.0, 0.2812, 1.0, 0.0625, 1.0, 0.09375, 1.0, 0.09375, 1.0, 0.0625, 1.0, 0.3125, 1.0, 0.3438, 1.0, 0.3438, 1.0, 0.3125, 1.0, 0.09375, 1.0, 0.125, 1.0, 0.125, 1.0, 0.09375, 1.0, 0.3438, 1.0, 0.375, 1.0, 0.375, 1.0, 0.3438, 1.0, 0.125, 1.0, 0.1562, 1.0, 0.1562, 1.0, 0.125, 1.0, 0.375, 1.0, 0.4062, 1.0, 0.4062, 1.0, 0.375, 1.0, 0.1562, 1.0, 0.1875, 1.0, 0.1875, 1.0, 0.1562, 1.0, 0.007791, 1.0, 0.01558, 1.0, 0.01558, 1.0, 0.007791, 1.0, 0.4062, 1.0, 0.4375, 1.0, 0.4375, 1.0, 0.4062, 1.0, 0.1875, 1.0, 0.2188, 1.0, 0.2188, 1.0, 0.1875, 1.0, 0.4688, 1.0, 0.4844, 1.0, 0.4844, 1.0, 0.4688, 1.0, 0.4375, 1.0, 0.4688, 1.0, 0.4688, 1.0, 0.4375, 1.0, 0.2188, 1.0, 0.25, 1.0, 0.25, 1.0, 0.2188, 1.0, 0.01558, 1.0, 0.03125, 1.0, 0.03125, 1.0, 0.01558, 1.0, 0.0, 1.0, 0.007791, 1.0, 0.4922, 1.0, 0.5, 1.0, 0.0, 1.0, 0.007791, 1.0, 0.007791, 1.0, 0.0, 1.0, 0.4844, 1.0, 0.4922, 1.0, 0.4922, 1.0, 0.4844, 1.0, 0.0, 1.0, 0.007791, 1.0, 0.007791, 1.0, 0.0, 1.0, 0.4844, 1.0, 0.4922, 1.0, 0.4922, 1.0, 0.4844, 1.0, 0.0, 1.0, 0.007791, 1.0, 0.007791, 1.0, 0.0, 1.0, 0.4844, 1.0, 0.4922, 1.0, 0.4922, 1.0, 0.4844, 1.0, 0.4844, 1.0, 0.4922, 1.0, 0.4922, 1.0, 0.4844, 1.0, 0.0, 1.0, 0.007791, 1.0, 0.007791, 1.0, 0.0, 1.0, 0.5, 0.8356, 0.5, 1.0, 0.4922, 1.0, 0.4922, 0.8356, 0.5, 0.6678, 0.5, 0.8356, 0.4922, 0.8356, 0.4922, 0.6678, 0.5, 0.5, 0.5, 0.6678, 0.4922, 0.6678, 0.4922, 0.5, 0.5, 0.5, 0.4922, 0.5, 0.4922, 0.5, 0.5, 0.5, 0.5, 0.5, 0.4922, 0.5, 0.4922, 0.5, 0.5, 0.5, 0.01558, 0.5, 0.007791, 0.5, 0.007791, 0.5, 0.01558, 0.5, 0.01558, 0.5, 0.007791, 0.5, 0.007791, 0.5, 0.01558, 0.5, 0.01558, 0.5, 0.01558, 0.6678, 0.007791, 0.6678, 0.007791, 0.5, 0.01558, 0.6678, 0.01558, 0.8356, 0.007791, 0.8356, 0.007791, 0.6678, 0.01558, 0.8356, 0.01558, 1.0, 0.007791, 1.0, 0.007791, 0.8356, 0.25, 1.0, 0.2812, 1.0, 0.2812, 1.0, 0.25, 1.0, 0.03125, 1.0, 0.0625, 1.0, 0.0625, 1.0, 0.03125, 1.0, 0.2812, 1.0, 0.3125, 1.0, 0.3125, 1.0, 0.2812, 1.0, 0.4844, 1.0, 0.4922, 1.0, 0.4922, 1.0, 0.4844, 1.0, 0.0625, 1.0, 0.09375, 1.0, 0.09375, 1.0, 0.0625, 1.0, 0.3125, 1.0, 0.3438, 1.0, 0.3438, 1.0, 0.3125, 1.0, 0.4922, 1.0, 0.007791, 1.0, 0.007791, 1.0, 0.4922, 1.0, 0.09375, 1.0, 0.125, 1.0, 0.125, 1.0, 0.09375, 1.0, 0.3438, 1.0, 0.375, 1.0, 0.375, 1.0, 0.3438, 1.0, 0.125, 1.0, 0.1562, 1.0, 0.1562, 1.0, 0.125, 1.0, 0.375, 1.0, 0.4062, 1.0, 0.4062, 1.0, 0.375, 1.0, 0.1562, 1.0, 0.1875, 1.0, 0.1875, 1.0, 0.1562, 1.0, 0.007791, 1.0, 0.01558, 1.0, 0.01558, 1.0, 0.007791, 1.0, 0.4062, 1.0, 0.4375, 1.0, 0.4375, 1.0, 0.4062, 1.0, 0.1875, 1.0, 0.2188, 1.0, 0.2188, 1.0, 0.1875, 1.0, 0.4688, 1.0, 0.4844, 1.0, 0.4844, 1.0, 0.4688, 1.0, 0.4375, 1.0, 0.4688, 1.0, 0.4688, 1.0, 0.4375, 1.0, 0.2188, 1.0, 0.25, 1.0, 0.25, 1.0, 0.2188, 1.0, 0.01558, 1.0, 0.03125, 1.0, 0.03125, 1.0, 0.01558, 1.0, 0.3125, 1.0, 0.3438, 1.0, 0.3438, 1.0, 0.3125, 1.0, 0.09375, 1.0, 0.125, 1.0, 0.125, 1.0, 0.09375, 1.0, 0.3438, 1.0, 0.375, 1.0, 0.375, 1.0, 0.3438, 1.0, 0.125, 1.0, 0.1562, 1.0, 0.1562, 1.0, 0.125, 1.0, 0.375, 1.0, 0.4062, 1.0, 0.4062, 1.0, 0.375, 1.0, 0.1562, 1.0, 0.1875, 1.0, 0.1875, 1.0, 0.1562, 1.0, 0.007791, 1.0, 0.01558, 1.0, 0.01558, 1.0, 0.007791, 1.0, 0.4062, 1.0, 0.4375, 1.0, 0.4375, 1.0, 0.4062, 1.0, 0.1875, 1.0, 0.2188, 1.0, 0.2188, 1.0, 0.1875, 1.0, 0.4688, 1.0, 0.4844, 1.0, 0.4844, 1.0, 0.4688, 1.0, 0.4375, 1.0, 0.4688, 1.0, 0.4688, 1.0, 0.4375, 1.0, 0.2188, 1.0, 0.25, 1.0, 0.25, 1.0, 0.2188, 1.0, 0.01558, 1.0, 0.03125, 1.0, 0.03125, 1.0, 0.01558, 1.0, 0.4844, 1.0, 0.4922, 1.0, 0.4922, 1.0, 0.4844, 1.0, 0.25, 1.0, 0.2812, 1.0, 0.2812, 1.0, 0.25, 1.0, 0.03125, 1.0, 0.0625, 1.0, 0.0625, 1.0, 0.03125, 1.0, 0.4922, 1.0, 0.007791, 1.0, 0.007791, 1.0, 0.4922, 1.0, 0.2812, 1.0, 0.3125, 1.0, 0.3125, 1.0, 0.2812, 1.0, 0.0625, 1.0, 0.09375, 1.0, 0.09375, 1.0, 0.0625, 1.0, 0.4922, 1.0, 0.007791, 1.0, 0.007791, 1.0, 0.4922, 1.0, 0.2812, 1.0, 0.3125, 1.0, 0.3125, 1.0, 0.2812, 1.0, 0.0625, 1.0, 0.09375, 1.0, 0.09375, 1.0, 0.0625, 1.0, 0.3125, 1.0, 0.3438, 1.0, 0.3438, 1.0, 0.3125, 1.0, 0.09375, 1.0, 0.125, 1.0, 0.125, 1.0, 0.09375, 1.0, 0.3438, 1.0, 0.375, 1.0, 0.375, 1.0, 0.3438, 1.0, 0.125, 1.0, 0.1562, 1.0, 0.1562, 1.0, 0.125, 1.0, 0.375, 1.0, 0.4062, 1.0, 0.4062, 1.0, 0.375, 1.0, 0.1562, 1.0, 0.1875, 1.0, 0.1875, 1.0, 0.1562, 1.0, 0.007791, 1.0, 0.01558, 1.0, 0.01558, 1.0, 0.007791, 1.0, 0.4062, 1.0, 0.4375, 1.0, 0.4375, 1.0, 0.4062, 1.0, 0.1875, 1.0, 0.2188, 1.0, 0.2188, 1.0, 0.1875, 1.0, 0.4688, 1.0, 0.4844, 1.0, 0.4844, 1.0, 0.4688, 1.0, 0.4375, 1.0, 0.4688, 1.0, 0.4688, 1.0, 0.4375, 1.0, 0.2188, 1.0, 0.25, 1.0, 0.25, 1.0, 0.2188, 1.0, 0.01558, 1.0, 0.03125, 1.0, 0.03125, 1.0, 0.01558, 1.0, 0.4844, 1.0, 0.4922, 1.0, 0.4922, 1.0, 0.4844, 1.0, 0.25, 1.0, 0.2812, 1.0, 0.2812, 1.0, 0.25, 1.0, 0.03125, 1.0, 0.0625, 1.0, 0.0625, 1.0, 0.03125, 1.0, 0.3125, 1.0, 0.3438, 1.0, 0.3438, 1.0, 0.3125, 1.0, 0.09375, 1.0, 0.125, 1.0, 0.125, 1.0, 0.09375, 1.0, 0.3438, 1.0, 0.375, 1.0, 0.375, 1.0, 0.3438, 1.0, 0.125, 1.0, 0.1562, 1.0, 0.1562, 1.0, 0.125, 1.0, 0.375, 1.0, 0.4062, 1.0, 0.4062, 1.0, 0.375, 1.0, 0.1562, 1.0, 0.1875, 1.0, 0.1875, 1.0, 0.1562, 1.0, 0.007791, 1.0, 0.01558, 1.0, 0.01558, 1.0, 0.007791, 1.0, 0.4062, 1.0, 0.4375, 1.0, 0.4375, 1.0, 0.4062, 1.0, 0.1875, 1.0, 0.2188, 1.0, 0.2188, 1.0, 0.1875, 1.0, 0.4688, 1.0, 0.4844, 1.0, 0.4844, 1.0, 0.4688, 1.0, 0.4375, 1.0, 0.4688, 1.0, 0.4688, 1.0, 0.4375, 1.0, 0.2188, 1.0, 0.25, 1.0, 0.25, 1.0, 0.2188, 1.0, 0.01558, 1.0, 0.03125, 1.0, 0.03125, 1.0, 0.01558, 1.0, 0.4844, 1.0, 0.4922, 1.0, 0.4922, 1.0, 0.4844, 1.0, 0.25, 1.0, 0.2812, 1.0, 0.2812, 1.0, 0.25, 1.0, 0.03125, 1.0, 0.0625, 1.0, 0.0625, 1.0, 0.03125, 1.0, 0.4922, 1.0, 0.007791, 1.0, 0.007791, 1.0, 0.4922, 1.0, 0.2812, 1.0, 0.3125, 1.0, 0.3125, 1.0, 0.2812, 1.0, 0.0625, 1.0, 0.09375, 1.0, 0.09375, 1.0, 0.0625, 1.0, 0.2812, 1.0, 0.3125, 1.0, 0.3125, 1.0, 0.2812, 1.0, 0.0625, 1.0, 0.09375, 1.0, 0.09375, 1.0, 0.0625, 1.0, 0.3125, 1.0, 0.3438, 1.0, 0.3438, 1.0, 0.3125, 1.0, 0.09375, 1.0, 0.125, 1.0, 0.125, 1.0, 0.09375, 1.0, 0.3438, 1.0, 0.375, 1.0, 0.375, 1.0, 0.3438, 1.0, 0.125, 1.0, 0.1562, 1.0, 0.1562, 1.0, 0.125, 1.0, 0.375, 1.0, 0.4062, 1.0, 0.4062, 1.0, 0.375, 1.0, 0.1562, 1.0, 0.1875, 1.0, 0.1875, 1.0, 0.1562, 1.0, 0.007791, 1.0, 0.01558, 1.0, 0.01558, 1.0, 0.007791, 1.0, 0.4062, 1.0, 0.4375, 1.0, 0.4375, 1.0, 0.4062, 1.0, 0.1875, 1.0, 0.2188, 1.0, 0.2188, 1.0, 0.1875, 1.0, 0.4688, 1.0, 0.4844, 1.0, 0.4844, 1.0, 0.4688, 1.0, 0.4375, 1.0, 0.4688, 1.0, 0.4688, 1.0, 0.4375, 1.0, 0.2188, 1.0, 0.25, 1.0, 0.25, 1.0, 0.2188, 1.0, 0.01558, 1.0, 0.03125, 1.0, 0.03125, 1.0, 0.01558, 1.0, 0.4844, 1.0, 0.4922, 1.0, 0.4922, 1.0, 0.4844, 1.0, 0.25, 1.0, 0.2812, 1.0, 0.2812, 1.0, 0.25, 1.0, 0.03125, 1.0, 0.0625, 1.0, 0.0625, 1.0, 0.03125, 1.0, 0.4922, 1.0, 0.007791, 1.0, 0.007791, 1.0, 0.4922, 1.0, 0.4062, 1.0, 0.4375, 1.0, 0.4375, 1.0, 0.4062, 1.0, 0.1875, 1.0, 0.2188, 1.0, 0.2188, 1.0, 0.1875, 1.0, 0.4688, 1.0, 0.4844, 1.0, 0.4844, 1.0, 0.4688, 1.0, 0.4375, 1.0, 0.4688, 1.0, 0.4688, 1.0, 0.4375, 1.0, 0.2188, 1.0, 0.25, 1.0, 0.25, 1.0, 0.2188, 1.0, 0.01558, 1.0, 0.03125, 1.0, 0.03125, 1.0, 0.01558, 1.0, 0.4844, 1.0, 0.4922, 1.0, 0.4922, 1.0, 0.4844, 1.0, 0.25, 1.0, 0.2812, 1.0, 0.2812, 1.0, 0.25, 1.0, 0.03125, 1.0, 0.0625, 1.0, 0.0625, 1.0, 0.03125, 1.0, 0.4922, 1.0, 0.007791, 1.0, 0.007791, 1.0, 0.4922, 1.0, 0.2812, 1.0, 0.3125, 1.0, 0.3125, 1.0, 0.2812, 1.0, 0.0625, 1.0, 0.09375, 1.0, 0.09375, 1.0, 0.0625, 1.0, 0.3125, 1.0, 0.3438, 1.0, 0.3438, 1.0, 0.3125, 1.0, 0.09375, 1.0, 0.125, 1.0, 0.125, 1.0, 0.09375, 1.0, 0.3438, 1.0, 0.375, 1.0, 0.375, 1.0, 0.3438, 1.0, 0.125, 1.0, 0.1562, 1.0, 0.1562, 1.0, 0.125, 1.0, 0.375, 1.0, 0.4062, 1.0, 0.4062, 1.0, 0.375, 1.0, 0.1562, 1.0, 0.1875, 1.0, 0.1875, 1.0, 0.1562, 1.0, 0.007791, 1.0, 0.01558, 1.0, 0.01558, 1.0, 0.007791, 1.0, 0.375, 1.0, 0.4062, 1.0, 0.4062, 1.0, 0.375, 1.0, 0.1562, 1.0, 0.1875, 1.0, 0.1875, 1.0, 0.1562, 1.0, 0.007791, 1.0, 0.01558, 1.0, 0.01558, 1.0, 0.007791, 1.0, 0.4062, 1.0, 0.4375, 1.0, 0.4375, 1.0, 0.4062, 1.0, 0.1875, 1.0, 0.2188, 1.0, 0.2188, 1.0, 0.1875, 1.0, 0.4688, 1.0, 0.4844, 1.0, 0.4844, 1.0, 0.4688, 1.0, 0.4375, 1.0, 0.4688, 1.0, 0.4688, 1.0, 0.4375, 1.0, 0.2188, 1.0, 0.25, 1.0, 0.25, 1.0, 0.2188, 1.0, 0.01558, 1.0, 0.03125, 1.0, 0.03125, 1.0, 0.01558, 1.0, 0.4844, 1.0, 0.4922, 1.0, 0.4922, 1.0, 0.4844, 1.0, 0.25, 1.0, 0.2812, 1.0, 0.2812, 1.0, 0.25, 1.0, 0.03125, 1.0, 0.0625, 1.0, 0.0625, 1.0, 0.03125, 1.0, 0.4922, 1.0, 0.007791, 1.0, 0.007791, 1.0, 0.4922, 1.0, 0.2812, 1.0, 0.3125, 1.0, 0.3125, 1.0, 0.2812, 1.0, 0.0625, 1.0, 0.09375, 1.0, 0.09375, 1.0, 0.0625, 1.0, 0.3125, 1.0, 0.3438, 1.0, 0.3438, 1.0, 0.3125, 1.0, 0.09375, 1.0, 0.125, 1.0, 0.125, 1.0, 0.09375, 1.0, 0.3438, 1.0, 0.375, 1.0, 0.375, 1.0, 0.3438, 1.0, 0.125, 1.0, 0.1562, 1.0, 0.1562, 1.0, 0.125, 1.0, 0.3438, 1.0, 0.375, 1.0, 0.375, 1.0, 0.3438, 1.0, 0.125, 1.0, 0.1562, 1.0, 0.1562, 1.0, 0.125, 1.0, 0.375, 1.0, 0.4062, 1.0, 0.4062, 1.0, 0.375, 1.0, 0.1562, 1.0, 0.1875, 1.0, 0.1875, 1.0, 0.1562, 1.0, 0.007791, 1.0, 0.01558, 1.0, 0.01558, 1.0, 0.007791, 1.0, 0.4062, 1.0, 0.4375, 1.0, 0.4375, 1.0, 0.4062, 1.0, 0.1875, 1.0, 0.2188, 1.0, 0.2188, 1.0, 0.1875, 1.0, 0.4688, 1.0, 0.4844, 1.0, 0.4844, 1.0, 0.4688, 1.0, 0.4375, 1.0, 0.4688, 1.0, 0.4688, 1.0, 0.4375, 1.0, 0.2188, 1.0, 0.25, 1.0, 0.25, 1.0, 0.2188, 1.0, 0.01558, 1.0, 0.03125, 1.0, 0.03125, 1.0, 0.01558, 1.0, 0.4844, 1.0, 0.4922, 1.0, 0.4922, 1.0, 0.4844, 1.0, 0.25, 1.0, 0.2812, 1.0, 0.2812, 1.0, 0.25, 1.0, 0.03125, 1.0, 0.0625, 1.0, 0.0625, 1.0, 0.03125, 1.0, 0.4922, 1.0, 0.007791, 1.0, 0.007791, 1.0, 0.4922, 1.0, 0.2812, 1.0, 0.3125, 1.0, 0.3125, 1.0, 0.2812, 1.0, 0.0625, 1.0, 0.09375, 1.0, 0.09375, 1.0, 0.0625, 1.0, 0.3125, 1.0, 0.3438, 1.0, 0.3438, 1.0, 0.3125, 1.0, 0.09375, 1.0, 0.125, 1.0, 0.125, 1.0, 0.09375, 1.0, 0.3125, 1.0, 0.3438, 1.0, 0.3438, 1.0, 0.3125, 1.0, 0.09375, 1.0, 0.125, 1.0, 0.125, 1.0, 0.09375, 1.0, 0.3438, 1.0, 0.375, 1.0, 0.375, 1.0, 0.3438, 1.0, 0.125, 1.0, 0.1562, 1.0, 0.1562, 1.0, 0.125, 1.0, 0.375, 1.0, 0.4062, 1.0, 0.4062, 1.0, 0.375, 1.0, 0.1562, 1.0, 0.1875, 1.0, 0.1875, 1.0, 0.1562, 1.0, 0.007791, 1.0, 0.01558, 1.0, 0.01558, 1.0, 0.007791, 1.0, 0.4062, 1.0, 0.4375, 1.0, 0.4375, 1.0, 0.4062, 1.0, 0.1875, 1.0, 0.2188, 1.0, 0.2188, 1.0, 0.1875, 1.0, 0.4688, 1.0, 0.4844, 1.0, 0.4844, 1.0, 0.4688, 1.0, 0.4375, 1.0, 0.4688, 1.0, 0.4688, 1.0, 0.4375, 1.0, 0.2188, 1.0, 0.25, 1.0, 0.25, 1.0, 0.2188, 1.0, 0.01558, 1.0, 0.03125, 1.0, 0.03125, 1.0, 0.01558, 1.0, 0.4844, 1.0, 0.4922, 1.0, 0.4922, 1.0, 0.4844, 1.0, 0.25, 1.0, 0.2812, 1.0, 0.2812, 1.0, 0.25, 1.0, 0.03125, 1.0, 0.0625, 1.0, 0.0625, 1.0, 0.03125, 1.0, 0.4922, 1.0, 0.007791, 1.0, 0.007791, 1.0, 0.4922, 1.0, 0.2812, 1.0, 0.3125, 1.0, 0.3125, 1.0, 0.2812, 1.0, 0.0625, 1.0, 0.09375, 1.0, 0.09375, 1.0, 0.0625, 1.0, 0.1562, 0.5, 0.125, 0.5, 0.125, 0.5, 0.1562, 0.5, 0.375, 0.5, 0.3438, 0.5, 0.3438, 0.5, 0.375, 0.5, 0.125, 0.5, 0.09375, 0.5, 0.09375, 0.5, 0.125, 0.5, 0.3438, 0.5, 0.3125, 0.5, 0.3125, 0.5, 0.3438, 0.5, 0.09375, 0.5, 0.0625, 0.5, 0.0625, 0.5, 0.09375, 0.5, 0.4922, 0.5, 0.4844, 0.5, 0.4844, 0.5, 0.4922, 0.5, 0.3125, 0.5, 0.3125, 0.5, 0.3125, 0.5, 0.3125, 0.5, 0.0625, 0.5, 0.03125, 0.5, 0.03125, 0.5, 0.0625, 0.5, 0.03125, 0.5, 0.01558, 0.5, 0.01558, 0.5, 0.03125, 0.5, 0.4844, 0.5, 0.4687, 0.5, 0.4688, 0.5, 0.4844, 0.5, 0.007791, 0.5, 0.0, 0.5, 0.0, 0.5, 0.007791, 0.5, 0.5, 0.5, 0.4922, 0.5, 0.4922, 0.5, 0.5, 0.5, 0.3125, 0.5, 0.3125, 0.5, 0.3125, 0.5, 0.3125, 0.5, 0.4687, 0.5, 0.4375, 0.5, 0.4375, 0.5, 0.4688, 0.5, 0.01558, 0.5, 0.007791, 0.5, 0.007791, 0.5, 0.01558, 0.5, 0.4375, 0.5, 0.4062, 0.5, 0.4062, 0.5, 0.4375, 0.5, 0.1875, 0.5, 0.1562, 0.5, 0.1562, 0.5, 0.1875, 0.5, 0.4062, 0.5, 0.375, 0.5, 0.375, 0.5, 0.4062, 0.5, 0.4062, 0.5, 0.375, 0.5, 0.375, 0.5, 0.4062, 0.5, 0.1875, 0.5, 0.1562, 0.5, 0.1562, 0.5, 0.1875, 0.5, 0.4375, 0.5, 0.4062, 0.5, 0.4062, 0.5, 0.4375, 0.5, 0.01558, 0.5, 0.007791, 0.5, 0.007791, 0.5, 0.01558, 0.5, 0.25, 0.5, 0.2188, 0.5, 0.2188, 0.5, 0.25, 0.5, 0.4688, 0.5, 0.4375, 0.5, 0.4375, 0.5, 0.4687, 0.5, 0.5, 0.5, 0.4922, 0.5, 0.4922, 0.5, 0.5, 0.5, 0.007791, 0.5, 0.0, 0.5, 0.0, 0.5, 0.007791, 0.5, 0.4844, 0.5, 0.4688, 0.5, 0.4687, 0.5, 0.4844, 0.5, 0.2812, 0.5, 0.25, 0.5, 0.25, 0.5, 0.2813, 0.5, 0.03125, 0.5, 0.01558, 0.5, 0.01558, 0.5, 0.03125, 0.5, 0.0625, 0.5, 0.03125, 0.5, 0.03125, 0.5, 0.0625, 0.5, 0.4922, 0.5, 0.4844, 0.5, 0.4844, 0.5, 0.4922, 0.5, 0.09375, 0.5, 0.0625, 0.5, 0.0625, 0.5, 0.09375, 0.5, 0.3438, 0.5, 0.3125, 0.5, 0.3125, 0.5, 0.3438, 0.5, 0.125, 0.5, 0.09375, 0.5, 0.09375, 0.5, 0.125, 0.5, 0.375, 0.5, 0.3438, 0.5, 0.3438, 0.5, 0.375, 0.5, 0.1562, 0.5, 0.125, 0.5, 0.125, 0.5, 0.1562, 0.5, 0.2188, 0.5, 0.1875, 0.5, 0.1875, 0.5, 0.2188, 0.5, 0.1875, 0.5, 0.1875, 0.5, 0.1875, 0.5, 0.1875, 0.5, 0.3125, 0.5, 0.2812, 0.5, 0.2813, 0.5, 0.3125, 0.5, 0.0, 0.0, 0.25, 0.5, 0.2188, 0.5, 0.2188, 0.5, 0.1875, 0.5, 0.1875, 0.5, 0.0, 0.0, 0.0, 0.0, 0.0, 0.0, 0.0, 0.0, 0.0, 0.0, 0.0, 0.0, 0.0, 0.0, 0.1875, 0.5, 0.1875, 0.5, 0.1875, 0.5, 0.1875, 0.5, 0.3438, 0.5, 0.3125, 0.5, 0.3125, 0.5, 0.3438, 0.5, 0.03125, 0.5, 0.01558, 0.5, 0.01558, 0.5, 0.03125, 0.5, 0.1875, 0.5, 0.1562, 0.5, 0.1562, 0.5, 0.1875, 0.5, 0.0, 0.0, 0.0, 0.0, 0.0, 0.0, 0.0, 0.0, 0.01558, 0.5, 0.007791, 0.5, 0.007791, 0.5, 0.01558, 0.5, 0.1562, 0.5, 0.125, 0.5, 0.125, 0.5, 0.1562, 0.5, 0.4844, 0.5, 0.4688, 0.5, 0.4688, 0.5, 0.4844, 0.5, 0.5, 0.5, 0.4922, 0.5, 0.4922, 0.5, 0.5, 0.5, 0.3125, 0.5, 0.3125, 0.5, 0.3125, 0.5, 0.3125, 0.5, 0.125, 0.5, 0.09375, 0.5, 0.09375, 0.5, 0.125, 0.5, 0.4688, 0.5, 0.4375, 0.5, 0.4375, 0.5, 0.4688, 0.5, 0.09375, 0.5, 0.0625, 0.5, 0.0625, 0.5, 0.09375, 0.5, 0.4375, 0.5, 0.4062, 0.5, 0.4062, 0.5, 0.4375, 0.5, 0.0625, 0.5, 0.03125, 0.5, 0.03125, 0.5, 0.0625, 0.5, 0.4062, 0.5, 0.375, 0.5, 0.375, 0.5, 0.4062, 0.5, 0.007791, 0.5, 0.0, 0.5, 0.0, 0.5, 0.007791, 0.5, 0.375, 0.5, 0.3438, 0.5, 0.3438, 0.5, 0.375, 0.5, 0.4922, 0.5, 0.4844, 0.5, 0.4844, 0.5, 0.4922, 0.5, 0.1562, 0.5, 0.125, 0.5, 0.125, 0.5, 0.1562, 0.5, 0.4844, 0.5, 0.4688, 0.5, 0.4688, 0.5, 0.4844, 0.5, 0.5, 0.5, 0.4922, 0.5, 0.4922, 0.5, 0.5, 0.5, 0.125, 0.5, 0.09375, 0.5, 0.09375, 0.5, 0.125, 0.5, 0.4688, 0.5, 0.4375, 0.5, 0.4375, 0.5, 0.4688, 0.5, 0.3125, 0.5, 0.3125, 0.5, 0.3125, 0.5, 0.3125, 0.5, 0.09375, 0.5, 0.0625, 0.5, 0.0625, 0.5, 0.09375, 0.5, 0.4375, 0.5, 0.4062, 0.5, 0.4062, 0.5, 0.4375, 0.5, 0.0, 0.0, 0.0, 0.0, 0.0, 0.0, 0.0, 0.0, 0.0625, 0.5, 0.03125, 0.5, 0.03125, 0.5, 0.0625, 0.5, 0.4062, 0.5, 0.375, 0.5, 0.375, 0.5, 0.4062, 0.5, 0.007791, 0.5, 0.0, 0.5, 0.0, 0.5, 0.007791, 0.5, 0.375, 0.5, 0.3438, 0.5, 0.3438, 0.5, 0.375, 0.5, 0.4922, 0.5, 0.4844, 0.5, 0.4844, 0.5, 0.4922, 0.5, 0.3438, 0.5, 0.3125, 0.5, 0.3125, 0.5, 0.3438, 0.5, 0.03125, 0.5, 0.01558, 0.5, 0.01558, 0.5, 0.03125, 0.5, 0.1875, 0.5, 0.1562, 0.5, 0.1562, 0.5, 0.1875, 0.5, 0.01558, 0.5, 0.007791, 0.5, 0.007791, 0.5, 0.01558, 0.5, 0.1562, 0.5, 0.125, 0.5, 0.125, 0.5, 0.1562, 0.5, 0.4844, 0.5, 0.4688, 0.5, 0.4688, 0.5, 0.4844, 0.5, 0.5, 0.5, 0.4922, 0.5, 0.4922, 0.5, 0.5, 0.5, 0.125, 0.5, 0.09375, 0.5, 0.09375, 0.5, 0.125, 0.5, 0.4688, 0.5, 0.4375, 0.5, 0.4375, 0.5, 0.4688, 0.5, 0.3125, 0.5, 0.3125, 0.5, 0.3125, 0.5, 0.3125, 0.5, 0.09375, 0.5, 0.0625, 0.5, 0.0625, 0.5, 0.09375, 0.5, 0.4375, 0.5, 0.4062, 0.5, 0.4062, 0.5, 0.4375, 0.5, 0.0, 0.0, 0.0, 0.0, 0.0, 0.0, 0.0, 0.0, 0.0625, 0.5, 0.03125, 0.5, 0.03125, 0.5, 0.0625, 0.5, 0.4062, 0.5, 0.375, 0.5, 0.375, 0.5, 0.4062, 0.5, 0.007791, 0.5, 0.0, 0.5, 0.0, 0.5, 0.007791, 0.5, 0.375, 0.5, 0.3438, 0.5, 0.3438, 0.5, 0.375, 0.5, 0.4922, 0.5, 0.4844, 0.5, 0.4844, 0.5, 0.4922, 0.5, 0.3438, 0.5, 0.3125, 0.5, 0.3125, 0.5, 0.3438, 0.5, 0.03125, 0.5, 0.01558, 0.5, 0.01558, 0.5, 0.03125, 0.5, 0.1875, 0.5, 0.1562, 0.5, 0.1562, 0.5, 0.1875, 0.5, 0.01558, 0.5, 0.007791, 0.5, 0.007791, 0.5, 0.01558, 0.5, 0.4688, 0.5, 0.4375, 0.5, 0.4375, 0.5, 0.4688, 0.5, 0.3125, 0.5, 0.3125, 0.5, 0.3125, 0.5, 0.3125, 0.5, 0.09375, 0.5, 0.0625, 0.5, 0.0625, 0.5, 0.09375, 0.5, 0.4375, 0.5, 0.4062, 0.5, 0.4062, 0.5, 0.4375, 0.5, 0.0, 0.0, 0.0, 0.0, 0.0, 0.0, 0.0, 0.0, 0.0625, 0.5, 0.03125, 0.5, 0.03125, 0.5, 0.0625, 0.5, 0.4062, 0.5, 0.375, 0.5, 0.375, 0.5, 0.4062, 0.5, 0.007791, 0.5, 0.0, 0.5, 0.0, 0.5, 0.007791, 0.5, 0.375, 0.5, 0.3438, 0.5, 0.3438, 0.5, 0.375, 0.5, 0.4922, 0.5, 0.4844, 0.5, 0.4844, 0.5, 0.4922, 0.5, 0.3438, 0.5, 0.3125, 0.5, 0.3125, 0.5, 0.3438, 0.5, 0.03125, 0.5, 0.01558, 0.5, 0.01558, 0.5, 0.03125, 0.5, 0.1875, 0.5, 0.1562, 0.5, 0.1562, 0.5, 0.1875, 0.5, 0.01558, 0.5, 0.007791, 0.5, 0.007791, 0.5, 0.01558, 0.5, 0.1562, 0.5, 0.125, 0.5, 0.125, 0.5, 0.1562, 0.5, 0.4844, 0.5, 0.4688, 0.5, 0.4688, 0.5, 0.4844, 0.5, 0.5, 0.5, 0.4922, 0.5, 0.4922, 0.5, 0.5, 0.5, 0.125, 0.5, 0.09375, 0.5, 0.09375, 0.5, 0.125, 0.5, 0.4688, 0.5, 0.4375, 0.5, 0.4375, 0.5, 0.4688, 0.5, 0.3125, 0.5, 0.3125, 0.5, 0.3125, 0.5, 0.3125, 0.5, 0.09375, 0.5, 0.0625, 0.5, 0.0625, 0.5, 0.09375, 0.5, 0.4375, 0.5, 0.4062, 0.5, 0.4062, 0.5, 0.4375, 0.5, 0.0, 0.0, 0.0, 0.0, 0.0, 0.0, 0.0, 0.0, 0.0625, 0.5, 0.03125, 0.5, 0.03125, 0.5, 0.0625, 0.5, 0.4062, 0.5, 0.375, 0.5, 0.375, 0.5, 0.4062, 0.5, 0.007791, 0.5, 0.0, 0.5, 0.0, 0.5, 0.007791, 0.5, 0.375, 0.5, 0.3438, 0.5, 0.3438, 0.5, 0.375, 0.5, 0.4922, 0.5, 0.4844, 0.5, 0.4844, 0.5, 0.4922, 0.5, 0.3438, 0.5, 0.3125, 0.5, 0.3125, 0.5, 0.3438, 0.5, 0.03125, 0.5, 0.01558, 0.5, 0.01558, 0.5, 0.03125, 0.5, 0.1875, 0.5, 0.1562, 0.5, 0.1562, 0.5, 0.1875, 0.5, 0.01558, 0.5, 0.007791, 0.5, 0.007791, 0.5, 0.01558, 0.5, 0.1562, 0.5, 0.125, 0.5, 0.125, 0.5, 0.1562, 0.5, 0.4844, 0.5, 0.4688, 0.5, 0.4688, 0.5, 0.4844, 0.5, 0.5, 0.5, 0.4922, 0.5, 0.4922, 0.5, 0.5, 0.5, 0.125, 0.5, 0.09375, 0.5, 0.09375, 0.5, 0.125, 0.5, 0.0, 0.0, 0.0, 0.0, 0.0, 0.0, 0.0, 0.0, 0.0, 0.0, 0.3125, 0.5, 0.3125, 0.5, 0.3125, 0.5, 0.3125, 0.5, 0.3125, 0.5, 0.3125, 0.5, 0.3125, 0.5, 0.3125, 0.5, 0.1875, 0.5, 0.1875, 0.5, 0.1875, 0.5, 0.1875, 0.5, 0.0, 0.0, 0.0, 0.0, 0.0, 0.0, 0.0, 0.0, 0.3125, 0.5, 0.3125, 0.5, 0.3125, 0.5, 0.3125, 0.5, 0.0, 0.0, 0.0, 0.0, 0.0, 0.0, 0.0, 0.0, 0.3125, 0.5, 0.3125, 0.5, 0.3125, 0.5, 0.3125, 0.5, 0.0, 0.0, 0.0, 0.0, 0.0, 0.0, 0.0, 0.0, 0.1875, 0.5, 0.1875, 0.5, 0.1875, 0.5, 0.1875, 0.5, 0.0, 0.0, 0.0, 0.0, 0.0, 0.0, 0.0, 0.0, 0.1875, 0.5, 0.1875, 0.5, 0.1875, 0.5, 0.1875, 0.5, 0.0, 0.0, 0.0, 0.0, 0.0, 0.0, 0.0, 0.0, 0.3125, 0.5, 0.3125, 0.5, 0.3125, 0.5, 0.3125, 0.5, 0.0, 0.0, 0.0, 0.0, 0.0, 0.0, 0.0, 0.0, 0.3125, 0.5, 0.3125, 0.5, 0.3125, 0.5, 0.3125, 0.5, 0.0, 0.0, 0.0, 0.0, 0.0, 0.0, 0.0, 0.0, 0.0, 0.0, 0.0, 0.0, 0.0, 0.0, 0.0, 0.0, 0.0, 0.0, 0.0, 0.0, 0.0, 0.0, 0.0, 0.0, 0.1875, 0.5, 0.1875, 0.5, 0.1875, 0.5, 0.1875, 0.5, 0.0, 0.0, 0.0, 0.0, 0.0, 0.0, 0.0, 0.0, 0.0, 0.0, 0.0, 0.0, 0.0, 0.0, 0.0, 0.0, 0.1875, 0.5, 0.1875, 0.5, 0.1875, 0.5, 0.1875, 0.5, 0.0, 0.0, 0.0, 0.0, 0.0, 0.0, 0.0, 0.0, 0.3125, 0.5, 0.3125, 0.5, 0.3125, 0.5, 0.3125, 0.5])
me_cylinder.update()

# ---- objects
ob_light = bpy.data.objects.new('Light', light_light)
ob_camera = bpy.data.objects.new('Camera', cam_camera)
ob_empty = bpy.data.objects.new('Empty', None)
ob_empty_001 = bpy.data.objects.new('Empty.001', None)
ob_cylinder = bpy.data.objects.new('Cylinder', me_cylinder)

# ---- transforms, parenting, visibility, modifiers, constraints
ob_light.location = (4.076, 1.005, 5.904)
ob_light.rotation_euler = (0.6503, 0.05522, 1.866)
ob_light.lock_rotations_4d = False
ob_light.empty_display_type = 'ARROWS'
ob_light.color = (0.0, 0.0, 0.0, 0.0)
ob_light.lineart.crease_threshold = 0.0
ob_camera.location = (7.359, -6.926, 4.958)
ob_camera.rotation_euler = (1.109, 0.0, 0.8149)
ob_camera.lock_rotations_4d = False
ob_camera.empty_display_type = 'ARROWS'
ob_camera.color = (0.0, 0.0, 0.0, 0.0)
ob_camera.display_type = 'WIRE'
ob_camera.lineart.crease_threshold = 0.0
ob_empty.location = (0.6051, 0.7151, -0.7709)
ob_empty.rotation_euler = (1.571, 0.0, 0.0)
ob_empty.empty_display_type = 'IMAGE'
ob_empty.empty_display_size = 5.0
ob_empty.use_empty_image_alpha = True
ob_empty.color = (1.0, 1.0, 1.0, 0.5686)
ob_empty_001.location = (0.0, 0.9427, -0.7714)
ob_empty_001.rotation_euler = (1.571, 3.071e-10, 4.712)
ob_empty_001.empty_display_type = 'IMAGE'
ob_empty_001.empty_display_size = 5.0
ob_empty_001.use_empty_image_alpha = True
ob_empty_001.color = (1.0, 1.0, 1.0, 0.3856)
ob_cylinder.location = (0.01458, 0.0, 0.0)
ob_cylinder.scale = (-0.2642, -0.2642, -0.2642)
_m = ob_cylinder.modifiers.new('Mirror', 'MIRROR')
_m.use_clip = True
_m = ob_cylinder.modifiers.new('Subdivision', 'SUBSURF')
_m.levels = 0

# ---- collection membership
col_collection.objects.link(ob_light)
col_collection.objects.link(ob_camera)
col_collection.objects.link(ob_empty)
col_collection.objects.link(ob_empty_001)
col_collection.objects.link(ob_cylinder)

# ---- scene / render settings (as saved in the file)
scene.camera = ob_camera
scene.frame_start = 1; scene.frame_end = 250; scene.frame_set(1)
scene.render.engine = 'BLENDER_EEVEE_NEXT'
scene.cycles.sampling_pattern = 'TABULATED_SOBOL'
scene.cycles.use_light_tree = False
scene.view_settings.view_transform = 'Filmic'
bpy.context.view_layer.update()

